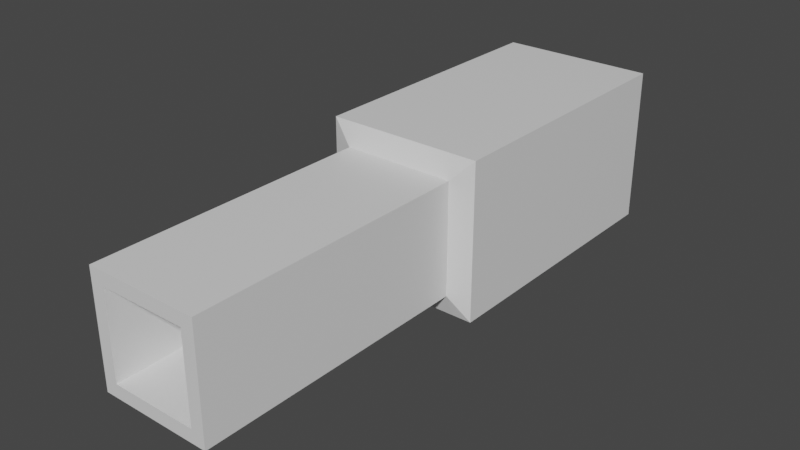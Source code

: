 # Source: laserGun.blend  (saved by Blender 2.93.20; exported with 4.5.12 LTS)
import bpy
from mathutils import Matrix  # noqa: F401  (used for matrix-valued properties, if any)

bpy.ops.wm.read_factory_settings(use_empty=True)
scene = bpy.context.scene
scene.name = 'Scene'

# ---- collections
col_collection = bpy.data.collections.new('Collection'); scene.collection.children.link(col_collection)

# ---- materials (node trees are filled in below, after node groups)
mat_material = bpy.data.materials.new('Material')
mat_material.alpha_threshold = 0.0
mat_material.use_transparent_shadow = False
mat_material.line_color = (0.0, 0.0, 0.0, 1.0)

# ---- material node trees
mat_material.use_nodes = True; mat_material.node_tree.nodes.clear()
_N = mat_material.node_tree.nodes; _L = mat_material.node_tree.links
n0 = _N.new('ShaderNodeOutputMaterial'); n0.name = 'Material Output'; n0.location = (300, 300)
n1 = _N.new('ShaderNodeBsdfPrincipled'); n1.name = 'Principled BSDF'; n1.location = (10, 300)
n1.distribution = 'GGX'
n1.subsurface_method = 'BURLEY'
n1.inputs[2].default_value = 0.4
n1.inputs[3].default_value = 1.45
n1.inputs[27].default_value = (0.0, 0.0, 0.0, 1.0)
n1.inputs[28].default_value = 1.0
_L.new(n1.outputs[0], n0.inputs[0])
n0.is_active_output = True

# ---- world
world_world = bpy.data.worlds.new('World'); scene.world = world_world
world_world.use_nodes = True; world_world.node_tree.nodes.clear()
_N = world_world.node_tree.nodes; _L = world_world.node_tree.links
n0 = _N.new('ShaderNodeOutputWorld'); n0.name = 'World Output'; n0.location = (300, 300)
n1 = _N.new('ShaderNodeBackground'); n1.name = 'Background'; n1.location = (10, 300)
n1.inputs[0].default_value = (0.05088, 0.05088, 0.05088, 1.0)
_L.new(n1.outputs[0], n0.inputs[0])
n0.is_active_output = True
world_world.color = (0.05088, 0.05088, 0.05088)
world_world.use_sun_shadow = False
world_world.sun_shadow_jitter_overblur = 0.0

# ---- meshes
me_cube = bpy.data.meshes.new('Cube')
me_cube.from_pydata([(0.2, 0.0, 0.2), (0.04475, -0.2745, -0.2), (0.1527, -1.0, 0.1527), (0.04475, -0.7255, -0.2), (-0.2, 0.0, 0.2), (-0.04475, -0.2745, -0.2), (-0.1527, -1.0, 0.1527), (-0.04475, -0.7255, -0.2), (0.2786, 0.0247, 0.2786), (0.2786, 0.0247, -0.2786), (-0.2786, 0.0247, 0.2786), (-0.2786, 0.0247, -0.2786), (0.2786, 1.025, 0.2786), (0.2786, 1.025, -0.2786), (-0.2786, 1.025, 0.2786), (-0.2786, 1.025, -0.2786), (-0.2, 0.0, -0.2), (-0.1527, -1.0, -0.1527), (0.2, 0.0, -0.2), (0.1527, -1.0, -0.1527), (0.04475, -0.2745, -0.3151), (0.04475, -0.7255, -0.3151), (-0.04475, -0.2745, -0.3151), (-0.04475, -0.7255, -0.3151), (-0.2, -1.0, -0.2), (-0.2, -1.0, 0.2), (0.2, -1.0, 0.2), (0.2, -1.0, -0.2), (0.09161, 0.0, 0.09161), (-0.09161, 0.0, 0.09161), (-0.09161, 0.0, -0.09161), (0.09161, 0.0, -0.09161)], [], [(0, 4, 25, 26), (19, 2, 28, 31), (24, 25, 4, 16), (3, 7, 23, 21), (18, 0, 26, 27), (0, 18, 9, 8), (10, 8, 12, 14), (16, 4, 10, 11), (18, 16, 11, 9), (4, 0, 8, 10), (15, 14, 12, 13), (8, 9, 13, 12), (11, 10, 14, 15), (9, 11, 15, 13), (5, 7, 24, 16), (1, 5, 16, 18), (7, 3, 27, 24), (3, 1, 18, 27), (22, 20, 21, 23), (7, 5, 22, 23), (1, 3, 21, 20), (5, 1, 20, 22), (17, 6, 25, 24), (2, 19, 27, 26), (6, 2, 26, 25), (19, 17, 24, 27), (31, 28, 29, 30), (2, 6, 29, 28), (6, 17, 30, 29), (17, 19, 31, 30)])
_uv = me_cube.uv_layers.new(name='UVMap')
_uv.uv.foreach_set('vector', [0.625, 0.5, 0.875, 0.5, 0.875, 0.75, 0.625, 0.75, 0.4046, 0.7796, 0.5954, 0.7796, 0.5954, 0.7796, 0.4046, 0.7796, 0.375, 0.0, 0.625, 0.0, 0.625, 0.25, 0.375, 0.25, 0.2985, 0.7194, 0.2015, 0.7194, 0.2015, 0.7194, 0.2985, 0.7194, 0.375, 0.5, 0.625, 0.5, 0.625, 0.75, 0.375, 0.75, 0.625, 0.5, 0.375, 0.5, 0.375, 0.5, 0.625, 0.5, 0.875, 0.5, 0.625, 0.5, 0.625, 0.5, 0.875, 0.5, 0.375, 0.25, 0.625, 0.25, 0.625, 0.25, 0.375, 0.25, 0.375, 0.5, 0.125, 0.5, 0.125, 0.5, 0.375, 0.5, 0.875, 0.5, 0.625, 0.5, 0.625, 0.5, 0.875, 0.5, 0.375, 0.25, 0.625, 0.25, 0.625, 0.5, 0.375, 0.5, 0.625, 0.5, 0.375, 0.5, 0.375, 0.5, 0.625, 0.5, 0.375, 0.25, 0.625, 0.25, 0.625, 0.25, 0.375, 0.25, 0.375, 0.5, 0.125, 0.5, 0.125, 0.5, 0.375, 0.5, 0.2015, 0.5306, 0.2015, 0.7194, 0.125, 0.75, 0.125, 0.5, 0.2985, 0.5306, 0.2015, 0.5306, 0.125, 0.5, 0.375, 0.5, 0.2015, 0.7194, 0.2985, 0.7194, 0.375, 0.75, 0.125, 0.75, 0.2985, 0.7194, 0.2985, 0.5306, 0.375, 0.5, 0.375, 0.75, 0.2015, 0.5306, 0.2985, 0.5306, 0.2985, 0.7194, 0.2015, 0.7194, 0.2015, 0.7194, 0.2015, 0.5306, 0.2015, 0.5306, 0.2015, 0.7194, 0.2985, 0.5306, 0.2985, 0.7194, 0.2985, 0.7194, 0.2985, 0.5306, 0.2015, 0.5306, 0.2985, 0.5306, 0.2985, 0.5306, 0.2015, 0.5306, 0.4046, 0.9704, 0.5954, 0.9704, 0.625, 1.0, 0.375, 1.0, 0.5954, 0.7796, 0.4046, 0.7796, 0.375, 0.75, 0.625, 0.75, 0.5954, 0.9704, 0.5954, 0.7796, 0.625, 0.75, 0.625, 1.0, 0.4046, 0.7796, 0.4046, 0.9704, 0.375, 1.0, 0.375, 0.75, 0.4046, 0.7796, 0.5954, 0.7796, 0.5954, 0.9704, 0.4046, 0.9704, 0.5954, 0.7796, 0.5954, 0.9704, 0.5954, 0.9704, 0.5954, 0.7796, 0.5954, 0.9704, 0.4046, 0.9704, 0.4046, 0.9704, 0.5954, 0.9704, 0.4046, 0.9704, 0.4046, 0.7796, 0.4046, 0.7796, 0.4046, 0.9704])
me_cube.materials.append(mat_material)
me_cube.use_remesh_preserve_volume = False
me_cube.use_remesh_preserve_attributes = False
me_cube.use_mirror_vertex_groups = False
me_cube.update()

# ---- objects
ob_cube = bpy.data.objects.new('Cube', me_cube)

# ---- transforms, parenting, visibility, modifiers, constraints
ob_cube.location = (0.0, 0.0, 0.0)
ob_cube.lock_rotations_4d = False
ob_cube.empty_display_type = 'ARROWS'
ob_cube.lineart.crease_threshold = 0.0

# ---- collection membership
col_collection.objects.link(ob_cube)

# ---- scene / render settings (as saved in the file)
scene.frame_start = 1; scene.frame_end = 250; scene.frame_set(1)
scene.render.engine = 'BLENDER_EEVEE_NEXT'
scene.cycles.use_denoising = False
scene.cycles.samples = 128
scene.cycles.sampling_pattern = 'TABULATED_SOBOL'
scene.cycles.use_adaptive_sampling = False
scene.cycles.use_light_tree = False
scene.view_settings.view_transform = 'Filmic'
bpy.context.view_layer.update()

# ---- added for rendering (the .blend has no active camera and no usable light): camera, sun
cam_auto = bpy.data.cameras.new('AutoCamera')
cam_auto.lens = 50.0
cam_auto.sensor_width = 36.0
cam_auto.clip_end = 1000.0
ob_auto_camera = bpy.data.objects.new('AutoCamera', cam_auto)
scene.collection.objects.link(ob_auto_camera)
ob_auto_camera.location = (2.0191, -2.41057, 1.59705)
ob_auto_camera.rotation_euler = (1.09748, -7.21219e-08, 0.694738)
scene.camera = ob_auto_camera
light_auto_sun = bpy.data.lights.new('AutoSun', 'SUN')
light_auto_sun.energy = 3.0
light_auto_sun.angle = 0.0523599
ob_auto_sun = bpy.data.objects.new('AutoSun', light_auto_sun)
scene.collection.objects.link(ob_auto_sun)
ob_auto_sun.rotation_euler = (0.872665, 0.174533, 0.523599)
bpy.context.view_layer.update()
